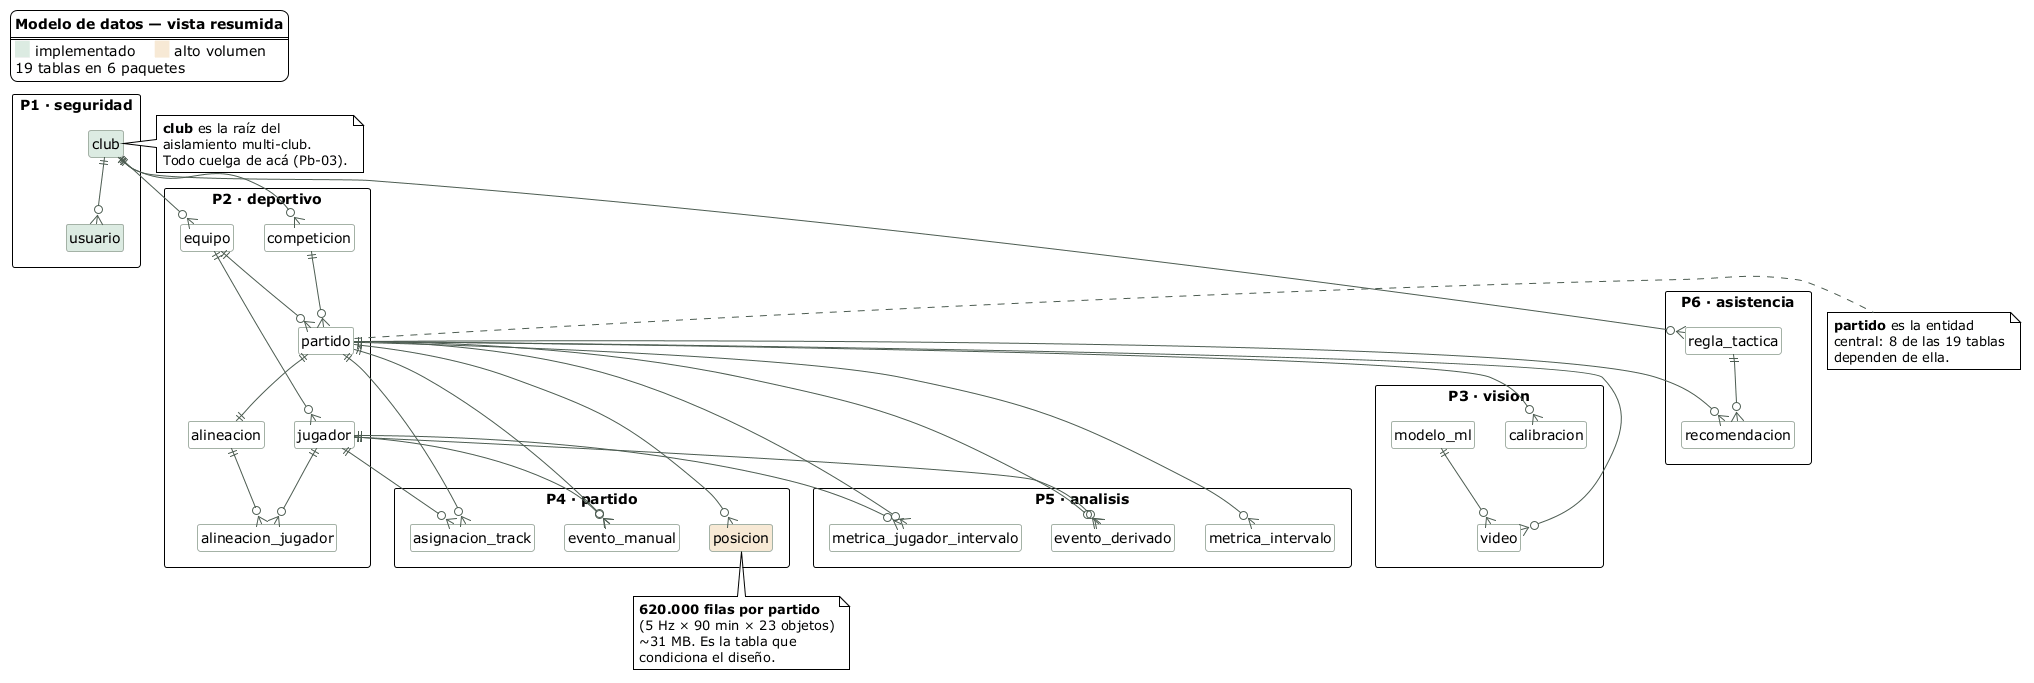

The diagram above was rendered by PlantUML. Its source (embedded in the PNG):
@startuml modelo-datos-resumen
' Área Técnica — Modelo de datos, vista resumida
' Solo entidades y relaciones. Para los atributos, ver modelo-datos.puml

!theme plain
hide circle
hide members
skinparam shadowing false
skinparam packageStyle rectangle
skinparam nodesep 30
skinparam ranksep 45
skinparam class {
  BackgroundColor White
  BorderColor #A4B2A6
  ArrowColor #4C5C51
}

legend top left
  <b>Modelo de datos — vista resumida</b>
  ====
  <back:#DCEBE2>   </back> implementado    <back:#F7E9D5>   </back> alto volumen
  19 tablas en 6 paquetes
endlegend

package "P1 · seguridad" {
  entity "club" as club #DCEBE2
  entity "usuario" as usuario #DCEBE2
}

package "P2 · deportivo" {
  entity "equipo" as equipo
  entity "jugador" as jugador
  entity "competicion" as competicion
  entity "partido" as partido
  entity "alineacion" as alineacion
  entity "alineacion_jugador" as alin_jug
}

package "P3 · vision" {
  entity "calibracion" as calibracion
  entity "modelo_ml" as modelo
  entity "video" as video
}

package "P4 · partido" {
  entity "posicion" as posicion #F7E9D5
  entity "asignacion_track" as asig_track
  entity "evento_manual" as ev_manual
}

package "P5 · analisis" {
  entity "metrica_intervalo" as m_intervalo
  entity "metrica_jugador_intervalo" as m_jugador
  entity "evento_derivado" as ev_derivado
}

package "P6 · asistencia" {
  entity "regla_tactica" as regla
  entity "recomendacion" as recomendacion
}

club ||--o{ usuario
club ||--o{ equipo
club ||--o{ competicion
club ||--o{ regla

equipo ||--o{ jugador
equipo ||--o{ partido
competicion ||--o{ partido
partido ||--|| alineacion
alineacion ||--o{ alin_jug
jugador ||--o{ alin_jug

partido ||--o{ calibracion
partido ||--o{ video
modelo ||--o{ video

partido ||--o{ posicion
partido ||--o{ asig_track
jugador ||--o{ asig_track
partido ||--o{ ev_manual
jugador ||--o{ ev_manual

partido ||--o{ m_intervalo
partido ||--o{ m_jugador
jugador ||--o{ m_jugador
partido ||--o{ ev_derivado
jugador ||--o{ ev_derivado

partido ||--o{ recomendacion
regla ||--o{ recomendacion

note right of club
  **club** es la raíz del
  aislamiento multi-club.
  Todo cuelga de acá (Pb-03).
end note

note bottom of posicion
  **620.000 filas por partido**
  (5 Hz × 90 min × 23 objetos)
  ~31 MB. Es la tabla que
  condiciona el diseño.
end note

note right of partido
  **partido** es la entidad
  central: 8 de las 19 tablas
  dependen de ella.
end note

@enduml